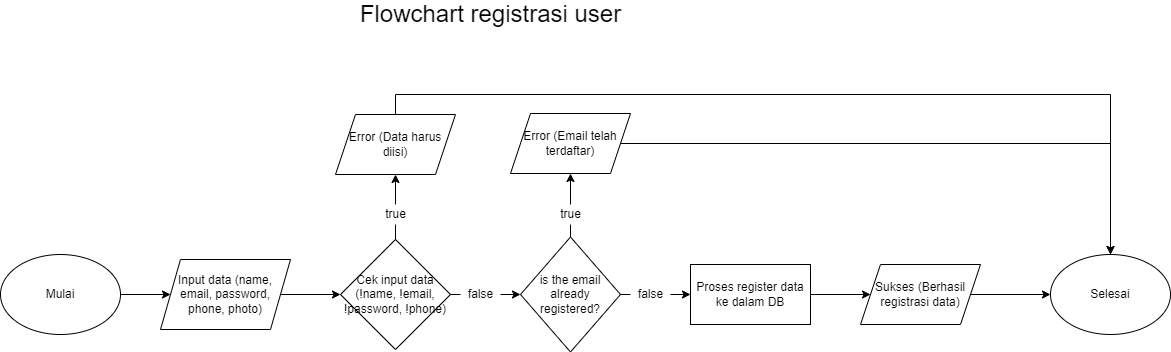

The diagram above was exported from draw.io. Its source (the exported page's mxGraphModel, read from the mxfile embedded in the PNG):
<mxGraphModel dx="1248" dy="677" grid="1" gridSize="10" guides="1" tooltips="1" connect="1" arrows="1" fold="1" page="1" pageScale="1" pageWidth="4681" pageHeight="3300" math="0" shadow="0">
  <root>
    <mxCell id="0" />
    <mxCell id="1" parent="0" />
    <mxCell id="vPm518HB-FoRIGwoS2mY-1" style="edgeStyle=orthogonalEdgeStyle;rounded=0;orthogonalLoop=1;jettySize=auto;html=1;exitX=1;exitY=0.5;exitDx=0;exitDy=0;entryX=0;entryY=0.5;entryDx=0;entryDy=0;" edge="1" parent="1" source="vPm518HB-FoRIGwoS2mY-2" target="vPm518HB-FoRIGwoS2mY-4">
      <mxGeometry relative="1" as="geometry" />
    </mxCell>
    <mxCell id="vPm518HB-FoRIGwoS2mY-2" value="Mulai" style="ellipse;whiteSpace=wrap;html=1;" vertex="1" parent="1">
      <mxGeometry x="430" y="510" width="120" height="80" as="geometry" />
    </mxCell>
    <mxCell id="vPm518HB-FoRIGwoS2mY-22" style="edgeStyle=orthogonalEdgeStyle;rounded=0;orthogonalLoop=1;jettySize=auto;html=1;exitX=1;exitY=0.5;exitDx=0;exitDy=0;entryX=0;entryY=0.5;entryDx=0;entryDy=0;" edge="1" parent="1" source="vPm518HB-FoRIGwoS2mY-4" target="vPm518HB-FoRIGwoS2mY-21">
      <mxGeometry relative="1" as="geometry" />
    </mxCell>
    <mxCell id="vPm518HB-FoRIGwoS2mY-4" value="Input data (name, email, password, phone, photo)" style="shape=parallelogram;perimeter=parallelogramPerimeter;whiteSpace=wrap;html=1;fixedSize=1;" vertex="1" parent="1">
      <mxGeometry x="590" y="515" width="130" height="70" as="geometry" />
    </mxCell>
    <mxCell id="vPm518HB-FoRIGwoS2mY-5" style="edgeStyle=orthogonalEdgeStyle;rounded=0;orthogonalLoop=1;jettySize=auto;html=1;exitX=0.5;exitY=0;exitDx=0;exitDy=0;entryX=0.5;entryY=1;entryDx=0;entryDy=0;startArrow=none;" edge="1" parent="1" source="vPm518HB-FoRIGwoS2mY-11" target="vPm518HB-FoRIGwoS2mY-9">
      <mxGeometry relative="1" as="geometry" />
    </mxCell>
    <mxCell id="vPm518HB-FoRIGwoS2mY-6" style="edgeStyle=orthogonalEdgeStyle;rounded=0;orthogonalLoop=1;jettySize=auto;html=1;exitX=1;exitY=0.5;exitDx=0;exitDy=0;entryX=0;entryY=0.5;entryDx=0;entryDy=0;startArrow=none;" edge="1" parent="1" source="vPm518HB-FoRIGwoS2mY-18" target="vPm518HB-FoRIGwoS2mY-14">
      <mxGeometry relative="1" as="geometry" />
    </mxCell>
    <mxCell id="vPm518HB-FoRIGwoS2mY-7" value="is the email already registered?" style="rhombus;whiteSpace=wrap;html=1;" vertex="1" parent="1">
      <mxGeometry x="950" y="492.5" width="100" height="115" as="geometry" />
    </mxCell>
    <mxCell id="vPm518HB-FoRIGwoS2mY-8" style="edgeStyle=orthogonalEdgeStyle;rounded=0;orthogonalLoop=1;jettySize=auto;html=1;exitX=1;exitY=0.5;exitDx=0;exitDy=0;entryX=0.5;entryY=0;entryDx=0;entryDy=0;" edge="1" parent="1" source="vPm518HB-FoRIGwoS2mY-9" target="vPm518HB-FoRIGwoS2mY-17">
      <mxGeometry relative="1" as="geometry" />
    </mxCell>
    <mxCell id="vPm518HB-FoRIGwoS2mY-9" value="Error (Email telah terdaftar)" style="shape=parallelogram;perimeter=parallelogramPerimeter;whiteSpace=wrap;html=1;fixedSize=1;" vertex="1" parent="1">
      <mxGeometry x="940" y="369" width="120" height="60" as="geometry" />
    </mxCell>
    <mxCell id="vPm518HB-FoRIGwoS2mY-10" style="edgeStyle=orthogonalEdgeStyle;rounded=0;orthogonalLoop=1;jettySize=auto;html=1;exitX=0.5;exitY=1;exitDx=0;exitDy=0;" edge="1" parent="1" source="vPm518HB-FoRIGwoS2mY-9" target="vPm518HB-FoRIGwoS2mY-9">
      <mxGeometry relative="1" as="geometry" />
    </mxCell>
    <mxCell id="vPm518HB-FoRIGwoS2mY-11" value="true" style="text;html=1;align=center;verticalAlign=middle;resizable=0;points=[];autosize=1;strokeColor=none;fillColor=none;" vertex="1" parent="1">
      <mxGeometry x="980" y="460" width="40" height="20" as="geometry" />
    </mxCell>
    <mxCell id="vPm518HB-FoRIGwoS2mY-12" value="" style="edgeStyle=orthogonalEdgeStyle;rounded=0;orthogonalLoop=1;jettySize=auto;html=1;exitX=0.5;exitY=0;exitDx=0;exitDy=0;entryX=0.5;entryY=1;entryDx=0;entryDy=0;endArrow=none;" edge="1" parent="1" source="vPm518HB-FoRIGwoS2mY-7" target="vPm518HB-FoRIGwoS2mY-11">
      <mxGeometry relative="1" as="geometry">
        <mxPoint x="990" y="492.5" as="sourcePoint" />
        <mxPoint x="990" y="430" as="targetPoint" />
      </mxGeometry>
    </mxCell>
    <mxCell id="vPm518HB-FoRIGwoS2mY-13" style="edgeStyle=orthogonalEdgeStyle;rounded=0;orthogonalLoop=1;jettySize=auto;html=1;exitX=1;exitY=0.5;exitDx=0;exitDy=0;entryX=0;entryY=0.5;entryDx=0;entryDy=0;" edge="1" parent="1" source="vPm518HB-FoRIGwoS2mY-14" target="vPm518HB-FoRIGwoS2mY-16">
      <mxGeometry relative="1" as="geometry" />
    </mxCell>
    <mxCell id="vPm518HB-FoRIGwoS2mY-14" value="Proses register data ke dalam DB" style="rounded=0;whiteSpace=wrap;html=1;" vertex="1" parent="1">
      <mxGeometry x="1120" y="520" width="120" height="60" as="geometry" />
    </mxCell>
    <mxCell id="vPm518HB-FoRIGwoS2mY-15" style="edgeStyle=orthogonalEdgeStyle;rounded=0;orthogonalLoop=1;jettySize=auto;html=1;exitX=1;exitY=0.5;exitDx=0;exitDy=0;entryX=0;entryY=0.5;entryDx=0;entryDy=0;" edge="1" parent="1" source="vPm518HB-FoRIGwoS2mY-16" target="vPm518HB-FoRIGwoS2mY-17">
      <mxGeometry relative="1" as="geometry" />
    </mxCell>
    <mxCell id="vPm518HB-FoRIGwoS2mY-16" value="Sukses (Berhasil registrasi data)" style="shape=parallelogram;perimeter=parallelogramPerimeter;whiteSpace=wrap;html=1;fixedSize=1;" vertex="1" parent="1">
      <mxGeometry x="1290" y="520" width="120" height="60" as="geometry" />
    </mxCell>
    <mxCell id="vPm518HB-FoRIGwoS2mY-17" value="Selesai" style="ellipse;whiteSpace=wrap;html=1;" vertex="1" parent="1">
      <mxGeometry x="1480" y="510" width="120" height="80" as="geometry" />
    </mxCell>
    <mxCell id="vPm518HB-FoRIGwoS2mY-18" value="false" style="text;html=1;align=center;verticalAlign=middle;resizable=0;points=[];autosize=1;strokeColor=none;fillColor=none;" vertex="1" parent="1">
      <mxGeometry x="1060" y="540" width="40" height="20" as="geometry" />
    </mxCell>
    <mxCell id="vPm518HB-FoRIGwoS2mY-19" value="" style="edgeStyle=orthogonalEdgeStyle;rounded=0;orthogonalLoop=1;jettySize=auto;html=1;exitX=1;exitY=0.5;exitDx=0;exitDy=0;entryX=0;entryY=0.5;entryDx=0;entryDy=0;endArrow=none;" edge="1" parent="1" source="vPm518HB-FoRIGwoS2mY-7" target="vPm518HB-FoRIGwoS2mY-18">
      <mxGeometry relative="1" as="geometry">
        <mxPoint x="1040" y="550" as="sourcePoint" />
        <mxPoint x="1100" y="550" as="targetPoint" />
      </mxGeometry>
    </mxCell>
    <mxCell id="vPm518HB-FoRIGwoS2mY-20" value="&lt;font style=&quot;font-size: 24px&quot;&gt;Flowchart registrasi user&lt;/font&gt;" style="text;html=1;align=center;verticalAlign=middle;resizable=0;points=[];autosize=1;strokeColor=none;fillColor=none;" vertex="1" parent="1">
      <mxGeometry x="780" y="260" width="280" height="20" as="geometry" />
    </mxCell>
    <mxCell id="vPm518HB-FoRIGwoS2mY-24" style="edgeStyle=orthogonalEdgeStyle;rounded=0;orthogonalLoop=1;jettySize=auto;html=1;exitX=0.5;exitY=0;exitDx=0;exitDy=0;entryX=0.5;entryY=1;entryDx=0;entryDy=0;startArrow=none;" edge="1" parent="1" source="vPm518HB-FoRIGwoS2mY-26" target="vPm518HB-FoRIGwoS2mY-23">
      <mxGeometry relative="1" as="geometry" />
    </mxCell>
    <mxCell id="vPm518HB-FoRIGwoS2mY-25" style="edgeStyle=orthogonalEdgeStyle;rounded=0;orthogonalLoop=1;jettySize=auto;html=1;exitX=1;exitY=0.5;exitDx=0;exitDy=0;entryX=0;entryY=0.5;entryDx=0;entryDy=0;startArrow=none;" edge="1" parent="1" source="vPm518HB-FoRIGwoS2mY-28" target="vPm518HB-FoRIGwoS2mY-7">
      <mxGeometry relative="1" as="geometry" />
    </mxCell>
    <mxCell id="vPm518HB-FoRIGwoS2mY-21" value="Cek input data (!name, !email, !password, !phone)" style="rhombus;whiteSpace=wrap;html=1;" vertex="1" parent="1">
      <mxGeometry x="770" y="495" width="110" height="110" as="geometry" />
    </mxCell>
    <mxCell id="vPm518HB-FoRIGwoS2mY-30" style="edgeStyle=orthogonalEdgeStyle;rounded=0;orthogonalLoop=1;jettySize=auto;html=1;exitX=0.5;exitY=0;exitDx=0;exitDy=0;entryX=0.5;entryY=0;entryDx=0;entryDy=0;" edge="1" parent="1" source="vPm518HB-FoRIGwoS2mY-23" target="vPm518HB-FoRIGwoS2mY-17">
      <mxGeometry relative="1" as="geometry" />
    </mxCell>
    <mxCell id="vPm518HB-FoRIGwoS2mY-23" value="Error (Data harus diisi)" style="shape=parallelogram;perimeter=parallelogramPerimeter;whiteSpace=wrap;html=1;fixedSize=1;" vertex="1" parent="1">
      <mxGeometry x="765" y="370" width="120" height="60" as="geometry" />
    </mxCell>
    <mxCell id="vPm518HB-FoRIGwoS2mY-26" value="true" style="text;html=1;align=center;verticalAlign=middle;resizable=0;points=[];autosize=1;strokeColor=none;fillColor=none;" vertex="1" parent="1">
      <mxGeometry x="805" y="460" width="40" height="20" as="geometry" />
    </mxCell>
    <mxCell id="vPm518HB-FoRIGwoS2mY-27" value="" style="edgeStyle=orthogonalEdgeStyle;rounded=0;orthogonalLoop=1;jettySize=auto;html=1;exitX=0.5;exitY=0;exitDx=0;exitDy=0;entryX=0.5;entryY=1;entryDx=0;entryDy=0;endArrow=none;" edge="1" parent="1" source="vPm518HB-FoRIGwoS2mY-21" target="vPm518HB-FoRIGwoS2mY-26">
      <mxGeometry relative="1" as="geometry">
        <mxPoint x="825" y="495" as="sourcePoint" />
        <mxPoint x="825" y="430" as="targetPoint" />
      </mxGeometry>
    </mxCell>
    <mxCell id="vPm518HB-FoRIGwoS2mY-28" value="false" style="text;html=1;align=center;verticalAlign=middle;resizable=0;points=[];autosize=1;strokeColor=none;fillColor=none;" vertex="1" parent="1">
      <mxGeometry x="890" y="540" width="40" height="20" as="geometry" />
    </mxCell>
    <mxCell id="vPm518HB-FoRIGwoS2mY-29" value="" style="edgeStyle=orthogonalEdgeStyle;rounded=0;orthogonalLoop=1;jettySize=auto;html=1;exitX=1;exitY=0.5;exitDx=0;exitDy=0;entryX=0;entryY=0.5;entryDx=0;entryDy=0;endArrow=none;" edge="1" parent="1" source="vPm518HB-FoRIGwoS2mY-21" target="vPm518HB-FoRIGwoS2mY-28">
      <mxGeometry relative="1" as="geometry">
        <mxPoint x="880" y="550" as="sourcePoint" />
        <mxPoint x="940" y="550" as="targetPoint" />
      </mxGeometry>
    </mxCell>
  </root>
</mxGraphModel>